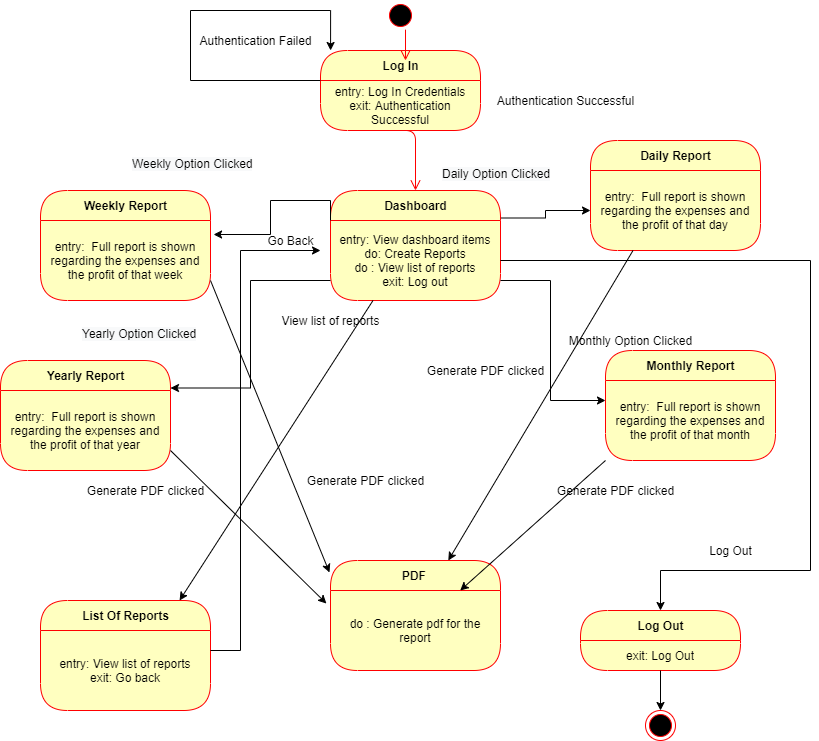

The diagram above was exported from draw.io. Its source (the exported page's mxGraphModel, read from the mxfile embedded in the PNG):
<mxGraphModel dx="868" dy="393" grid="1" gridSize="10" guides="1" tooltips="1" connect="1" arrows="1" fold="1" page="1" pageScale="1" pageWidth="850" pageHeight="1100" math="0" shadow="0">
  <root>
    <mxCell id="0" />
    <mxCell id="1" parent="0" />
    <mxCell id="WS9IwCwrJbe0_fbayfPI-1" value="Authentication Failed" style="text;html=1;align=center;verticalAlign=middle;resizable=0;points=[];autosize=1;strokeColor=none;" vertex="1" parent="1">
      <mxGeometry x="200" y="80" width="130" height="20" as="geometry" />
    </mxCell>
    <mxCell id="WS9IwCwrJbe0_fbayfPI-2" value="Authentication Successful" style="text;html=1;align=center;verticalAlign=middle;resizable=0;points=[];autosize=1;strokeColor=none;" vertex="1" parent="1">
      <mxGeometry x="500" y="140" width="150" height="20" as="geometry" />
    </mxCell>
    <mxCell id="WS9IwCwrJbe0_fbayfPI-3" value="Log In" style="swimlane;html=1;fontStyle=1;align=center;verticalAlign=middle;childLayout=stackLayout;horizontal=1;startSize=30;horizontalStack=0;resizeParent=0;resizeLast=1;container=0;fontColor=#000000;collapsible=0;rounded=1;arcSize=30;strokeColor=#ff0000;fillColor=#ffffc0;swimlaneFillColor=#ffffc0;dropTarget=0;" vertex="1" parent="1">
      <mxGeometry x="330" y="100" width="160" height="80" as="geometry" />
    </mxCell>
    <mxCell id="WS9IwCwrJbe0_fbayfPI-4" value="entry: Log In Credentials&lt;br&gt;exit: Authentication Successful" style="text;html=1;strokeColor=none;fillColor=none;align=center;verticalAlign=middle;spacingLeft=4;spacingRight=4;whiteSpace=wrap;overflow=hidden;rotatable=0;fontColor=#000000;" vertex="1" parent="WS9IwCwrJbe0_fbayfPI-3">
      <mxGeometry y="30" width="160" height="50" as="geometry" />
    </mxCell>
    <mxCell id="WS9IwCwrJbe0_fbayfPI-5" style="edgeStyle=orthogonalEdgeStyle;rounded=0;orthogonalLoop=1;jettySize=auto;html=1;exitX=0;exitY=0;exitDx=0;exitDy=0;entryX=0.063;entryY=0;entryDx=0;entryDy=0;entryPerimeter=0;" edge="1" parent="WS9IwCwrJbe0_fbayfPI-3" source="WS9IwCwrJbe0_fbayfPI-4" target="WS9IwCwrJbe0_fbayfPI-3">
      <mxGeometry relative="1" as="geometry">
        <mxPoint x="-90" y="-80" as="targetPoint" />
        <Array as="points">
          <mxPoint x="-130" y="30" />
          <mxPoint x="-130" y="-40" />
          <mxPoint x="10" y="-40" />
        </Array>
      </mxGeometry>
    </mxCell>
    <mxCell id="WS9IwCwrJbe0_fbayfPI-6" value="" style="edgeStyle=orthogonalEdgeStyle;html=1;verticalAlign=bottom;endArrow=open;endSize=8;strokeColor=#ff0000;entryX=0.5;entryY=0;entryDx=0;entryDy=0;startArrow=none;" edge="1" parent="1" source="WS9IwCwrJbe0_fbayfPI-7">
      <mxGeometry relative="1" as="geometry">
        <mxPoint x="415" y="110" as="targetPoint" />
        <mxPoint x="405" y="50" as="sourcePoint" />
        <Array as="points">
          <mxPoint x="415" y="50" />
        </Array>
      </mxGeometry>
    </mxCell>
    <mxCell id="WS9IwCwrJbe0_fbayfPI-7" value="" style="ellipse;html=1;shape=startState;fillColor=#000000;strokeColor=#ff0000;" vertex="1" parent="1">
      <mxGeometry x="395" y="50" width="30" height="30" as="geometry" />
    </mxCell>
    <mxCell id="WS9IwCwrJbe0_fbayfPI-8" value="" style="edgeStyle=orthogonalEdgeStyle;html=1;verticalAlign=bottom;endArrow=open;endSize=8;strokeColor=#ff0000;" edge="1" parent="1">
      <mxGeometry relative="1" as="geometry">
        <mxPoint x="425" y="240" as="targetPoint" />
        <mxPoint x="405" y="180" as="sourcePoint" />
        <Array as="points">
          <mxPoint x="425" y="180" />
          <mxPoint x="425" y="240" />
        </Array>
      </mxGeometry>
    </mxCell>
    <mxCell id="WS9IwCwrJbe0_fbayfPI-43" style="edgeStyle=orthogonalEdgeStyle;rounded=0;orthogonalLoop=1;jettySize=auto;html=1;exitX=1;exitY=0.25;exitDx=0;exitDy=0;" edge="1" parent="1" source="WS9IwCwrJbe0_fbayfPI-9" target="WS9IwCwrJbe0_fbayfPI-21">
      <mxGeometry relative="1" as="geometry" />
    </mxCell>
    <mxCell id="WS9IwCwrJbe0_fbayfPI-9" value="Dashboard" style="swimlane;html=1;fontStyle=1;align=center;verticalAlign=middle;childLayout=stackLayout;horizontal=1;startSize=30;horizontalStack=0;resizeParent=0;resizeLast=1;container=0;fontColor=#000000;collapsible=0;rounded=1;arcSize=30;strokeColor=#ff0000;fillColor=#ffffc0;swimlaneFillColor=#ffffc0;dropTarget=0;" vertex="1" parent="1">
      <mxGeometry x="340" y="240" width="170" height="110" as="geometry" />
    </mxCell>
    <mxCell id="WS9IwCwrJbe0_fbayfPI-10" value="entry: View dashboard items&lt;br&gt;do: Create Reports&lt;br&gt;do : View list of reports&lt;br&gt;exit: Log out" style="text;html=1;strokeColor=none;fillColor=none;align=center;verticalAlign=middle;spacingLeft=4;spacingRight=4;whiteSpace=wrap;overflow=hidden;rotatable=0;fontColor=#000000;" vertex="1" parent="WS9IwCwrJbe0_fbayfPI-9">
      <mxGeometry y="30" width="170" height="80" as="geometry" />
    </mxCell>
    <mxCell id="WS9IwCwrJbe0_fbayfPI-19" value="Daily Report" style="swimlane;html=1;fontStyle=1;align=center;verticalAlign=middle;childLayout=stackLayout;horizontal=1;startSize=30;horizontalStack=0;resizeParent=0;resizeLast=1;container=0;fontColor=#000000;collapsible=0;rounded=1;arcSize=30;strokeColor=#ff0000;fillColor=#ffffc0;swimlaneFillColor=#ffffc0;dropTarget=0;" vertex="1" parent="1">
      <mxGeometry x="600" y="190" width="170" height="110" as="geometry" />
    </mxCell>
    <mxCell id="WS9IwCwrJbe0_fbayfPI-21" value="entry:&amp;nbsp; Full report is shown regarding the expenses and the profit of that day" style="text;html=1;strokeColor=none;fillColor=none;align=center;verticalAlign=middle;spacingLeft=4;spacingRight=4;whiteSpace=wrap;overflow=hidden;rotatable=0;fontColor=#000000;" vertex="1" parent="WS9IwCwrJbe0_fbayfPI-19">
      <mxGeometry y="30" width="170" height="80" as="geometry" />
    </mxCell>
    <mxCell id="WS9IwCwrJbe0_fbayfPI-22" value="List Of Reports" style="swimlane;html=1;fontStyle=1;align=center;verticalAlign=middle;childLayout=stackLayout;horizontal=1;startSize=30;horizontalStack=0;resizeParent=0;resizeLast=1;container=0;fontColor=#000000;collapsible=0;rounded=1;arcSize=30;strokeColor=#ff0000;fillColor=#ffffc0;swimlaneFillColor=#ffffc0;dropTarget=0;" vertex="1" parent="1">
      <mxGeometry x="50" y="650" width="170" height="110" as="geometry" />
    </mxCell>
    <mxCell id="WS9IwCwrJbe0_fbayfPI-23" value="entry: View list of reports&lt;br&gt;exit: Go back" style="text;html=1;strokeColor=none;fillColor=none;align=center;verticalAlign=middle;spacingLeft=4;spacingRight=4;whiteSpace=wrap;overflow=hidden;rotatable=0;fontColor=#000000;" vertex="1" parent="WS9IwCwrJbe0_fbayfPI-22">
      <mxGeometry y="30" width="170" height="80" as="geometry" />
    </mxCell>
    <mxCell id="WS9IwCwrJbe0_fbayfPI-24" value="Weekly Report" style="swimlane;html=1;fontStyle=1;align=center;verticalAlign=middle;childLayout=stackLayout;horizontal=1;startSize=30;horizontalStack=0;resizeParent=0;resizeLast=1;container=0;fontColor=#000000;collapsible=0;rounded=1;arcSize=30;strokeColor=#ff0000;fillColor=#ffffc0;swimlaneFillColor=#ffffc0;dropTarget=0;" vertex="1" parent="1">
      <mxGeometry x="50" y="240" width="170" height="110" as="geometry" />
    </mxCell>
    <mxCell id="WS9IwCwrJbe0_fbayfPI-25" value="entry:&amp;nbsp; Full report is shown regarding the expenses and the profit of that week" style="text;html=1;strokeColor=none;fillColor=none;align=center;verticalAlign=middle;spacingLeft=4;spacingRight=4;whiteSpace=wrap;overflow=hidden;rotatable=0;fontColor=#000000;" vertex="1" parent="WS9IwCwrJbe0_fbayfPI-24">
      <mxGeometry y="30" width="170" height="80" as="geometry" />
    </mxCell>
    <mxCell id="WS9IwCwrJbe0_fbayfPI-28" value="Monthly Report" style="swimlane;html=1;fontStyle=1;align=center;verticalAlign=middle;childLayout=stackLayout;horizontal=1;startSize=30;horizontalStack=0;resizeParent=0;resizeLast=1;container=0;fontColor=#000000;collapsible=0;rounded=1;arcSize=30;strokeColor=#ff0000;fillColor=#ffffc0;swimlaneFillColor=#ffffc0;dropTarget=0;" vertex="1" parent="1">
      <mxGeometry x="615" y="400" width="170" height="110" as="geometry" />
    </mxCell>
    <mxCell id="WS9IwCwrJbe0_fbayfPI-29" value="entry:&amp;nbsp; Full report is shown regarding the expenses and the profit of that month" style="text;html=1;strokeColor=none;fillColor=none;align=center;verticalAlign=middle;spacingLeft=4;spacingRight=4;whiteSpace=wrap;overflow=hidden;rotatable=0;fontColor=#000000;" vertex="1" parent="WS9IwCwrJbe0_fbayfPI-28">
      <mxGeometry y="30" width="170" height="80" as="geometry" />
    </mxCell>
    <mxCell id="WS9IwCwrJbe0_fbayfPI-30" value="Yearly Report" style="swimlane;html=1;fontStyle=1;align=center;verticalAlign=middle;childLayout=stackLayout;horizontal=1;startSize=30;horizontalStack=0;resizeParent=0;resizeLast=1;container=0;fontColor=#000000;collapsible=0;rounded=1;arcSize=30;strokeColor=#ff0000;fillColor=#ffffc0;swimlaneFillColor=#ffffc0;dropTarget=0;" vertex="1" parent="1">
      <mxGeometry x="10" y="410" width="170" height="110" as="geometry" />
    </mxCell>
    <mxCell id="WS9IwCwrJbe0_fbayfPI-31" value="entry:&amp;nbsp; Full report is shown regarding the expenses and the profit of that year" style="text;html=1;strokeColor=none;fillColor=none;align=center;verticalAlign=middle;spacingLeft=4;spacingRight=4;whiteSpace=wrap;overflow=hidden;rotatable=0;fontColor=#000000;" vertex="1" parent="WS9IwCwrJbe0_fbayfPI-30">
      <mxGeometry y="30" width="170" height="80" as="geometry" />
    </mxCell>
    <mxCell id="WS9IwCwrJbe0_fbayfPI-33" value="entry: View Dashboard Items&lt;br&gt;do: Edit Supplier Form&lt;br&gt;do: Add Supplier Form&lt;br&gt;do: Delete Supplier Form&lt;br&gt;do: View Supplier List&lt;br&gt;do: Make Purchase&lt;br&gt;" style="text;html=1;strokeColor=none;fillColor=none;align=center;verticalAlign=middle;spacingLeft=4;spacingRight=4;whiteSpace=wrap;overflow=hidden;rotatable=0;fontColor=#000000;" vertex="1" parent="1">
      <mxGeometry x="350" y="680" width="170" height="-20" as="geometry" />
    </mxCell>
    <mxCell id="WS9IwCwrJbe0_fbayfPI-34" value="Log Out" style="swimlane;html=1;fontStyle=1;align=center;verticalAlign=middle;childLayout=stackLayout;horizontal=1;startSize=30;horizontalStack=0;resizeParent=0;resizeLast=1;container=0;fontColor=#000000;collapsible=0;rounded=1;arcSize=30;strokeColor=#ff0000;fillColor=#ffffc0;swimlaneFillColor=#ffffc0;dropTarget=0;" vertex="1" parent="1">
      <mxGeometry x="590" y="660" width="160" height="60" as="geometry" />
    </mxCell>
    <mxCell id="WS9IwCwrJbe0_fbayfPI-35" value="exit: Log Out" style="text;html=1;strokeColor=none;fillColor=none;align=center;verticalAlign=middle;spacingLeft=4;spacingRight=4;whiteSpace=wrap;overflow=hidden;rotatable=0;fontColor=#000000;" vertex="1" parent="WS9IwCwrJbe0_fbayfPI-34">
      <mxGeometry y="30" width="160" height="30" as="geometry" />
    </mxCell>
    <mxCell id="WS9IwCwrJbe0_fbayfPI-41" value="PDF&amp;nbsp;" style="swimlane;html=1;fontStyle=1;align=center;verticalAlign=middle;childLayout=stackLayout;horizontal=1;startSize=30;horizontalStack=0;resizeParent=0;resizeLast=1;container=0;fontColor=#000000;collapsible=0;rounded=1;arcSize=30;strokeColor=#ff0000;fillColor=#ffffc0;swimlaneFillColor=#ffffc0;dropTarget=0;" vertex="1" parent="1">
      <mxGeometry x="340" y="610" width="170" height="110" as="geometry" />
    </mxCell>
    <mxCell id="WS9IwCwrJbe0_fbayfPI-42" value="do : Generate pdf for the report" style="text;html=1;strokeColor=none;fillColor=none;align=center;verticalAlign=middle;spacingLeft=4;spacingRight=4;whiteSpace=wrap;overflow=hidden;rotatable=0;fontColor=#000000;" vertex="1" parent="WS9IwCwrJbe0_fbayfPI-41">
      <mxGeometry y="30" width="170" height="80" as="geometry" />
    </mxCell>
    <mxCell id="WS9IwCwrJbe0_fbayfPI-44" style="edgeStyle=orthogonalEdgeStyle;rounded=0;orthogonalLoop=1;jettySize=auto;html=1;exitX=1;exitY=0.75;exitDx=0;exitDy=0;entryX=0;entryY=0.25;entryDx=0;entryDy=0;" edge="1" parent="1" source="WS9IwCwrJbe0_fbayfPI-10" target="WS9IwCwrJbe0_fbayfPI-29">
      <mxGeometry relative="1" as="geometry">
        <Array as="points">
          <mxPoint x="560" y="330" />
          <mxPoint x="560" y="450" />
        </Array>
      </mxGeometry>
    </mxCell>
    <mxCell id="WS9IwCwrJbe0_fbayfPI-45" style="edgeStyle=orthogonalEdgeStyle;rounded=0;orthogonalLoop=1;jettySize=auto;html=1;exitX=0;exitY=0;exitDx=0;exitDy=0;entryX=1.018;entryY=0.175;entryDx=0;entryDy=0;entryPerimeter=0;" edge="1" parent="1" source="WS9IwCwrJbe0_fbayfPI-10" target="WS9IwCwrJbe0_fbayfPI-25">
      <mxGeometry relative="1" as="geometry" />
    </mxCell>
    <mxCell id="WS9IwCwrJbe0_fbayfPI-46" style="edgeStyle=orthogonalEdgeStyle;rounded=0;orthogonalLoop=1;jettySize=auto;html=1;exitX=0;exitY=0.75;exitDx=0;exitDy=0;entryX=1;entryY=0.25;entryDx=0;entryDy=0;" edge="1" parent="1" source="WS9IwCwrJbe0_fbayfPI-10" target="WS9IwCwrJbe0_fbayfPI-30">
      <mxGeometry relative="1" as="geometry" />
    </mxCell>
    <mxCell id="WS9IwCwrJbe0_fbayfPI-48" style="edgeStyle=none;rounded=0;orthogonalLoop=1;jettySize=auto;html=1;exitX=0;exitY=1;exitDx=0;exitDy=0;" edge="1" parent="1" source="WS9IwCwrJbe0_fbayfPI-29" target="WS9IwCwrJbe0_fbayfPI-42">
      <mxGeometry relative="1" as="geometry" />
    </mxCell>
    <mxCell id="WS9IwCwrJbe0_fbayfPI-49" style="edgeStyle=none;rounded=0;orthogonalLoop=1;jettySize=auto;html=1;exitX=1;exitY=0.75;exitDx=0;exitDy=0;entryX=-0.006;entryY=0.109;entryDx=0;entryDy=0;entryPerimeter=0;" edge="1" parent="1" source="WS9IwCwrJbe0_fbayfPI-25" target="WS9IwCwrJbe0_fbayfPI-41">
      <mxGeometry relative="1" as="geometry" />
    </mxCell>
    <mxCell id="WS9IwCwrJbe0_fbayfPI-50" style="edgeStyle=none;rounded=0;orthogonalLoop=1;jettySize=auto;html=1;exitX=1;exitY=0.75;exitDx=0;exitDy=0;entryX=-0.024;entryY=0.163;entryDx=0;entryDy=0;entryPerimeter=0;" edge="1" parent="1" source="WS9IwCwrJbe0_fbayfPI-31" target="WS9IwCwrJbe0_fbayfPI-42">
      <mxGeometry relative="1" as="geometry" />
    </mxCell>
    <mxCell id="WS9IwCwrJbe0_fbayfPI-51" value="Monthly Option Clicked" style="text;html=1;align=center;verticalAlign=middle;resizable=0;points=[];autosize=1;strokeColor=none;" vertex="1" parent="1">
      <mxGeometry x="570" y="380" width="140" height="20" as="geometry" />
    </mxCell>
    <mxCell id="WS9IwCwrJbe0_fbayfPI-52" value="&lt;span style=&quot;color: rgb(0 , 0 , 0) ; font-family: &amp;#34;helvetica&amp;#34; ; font-size: 12px ; font-style: normal ; font-weight: 400 ; letter-spacing: normal ; text-align: center ; text-indent: 0px ; text-transform: none ; word-spacing: 0px ; background-color: rgb(248 , 249 , 250) ; display: inline ; float: none&quot;&gt;Weekly Option Clicked&lt;/span&gt;" style="text;whiteSpace=wrap;html=1;" vertex="1" parent="1">
      <mxGeometry x="140" y="200" width="150" height="30" as="geometry" />
    </mxCell>
    <mxCell id="WS9IwCwrJbe0_fbayfPI-53" value="&lt;span style=&quot;color: rgb(0 , 0 , 0) ; font-family: &amp;#34;helvetica&amp;#34; ; font-size: 12px ; font-style: normal ; font-weight: 400 ; letter-spacing: normal ; text-align: center ; text-indent: 0px ; text-transform: none ; word-spacing: 0px ; background-color: rgb(248 , 249 , 250) ; display: inline ; float: none&quot;&gt;Daily Option Clicked&lt;/span&gt;" style="text;whiteSpace=wrap;html=1;" vertex="1" parent="1">
      <mxGeometry x="450" y="210" width="150" height="30" as="geometry" />
    </mxCell>
    <mxCell id="WS9IwCwrJbe0_fbayfPI-54" value="&lt;span style=&quot;color: rgb(0 , 0 , 0) ; font-family: &amp;#34;helvetica&amp;#34; ; font-size: 12px ; font-style: normal ; font-weight: 400 ; letter-spacing: normal ; text-align: center ; text-indent: 0px ; text-transform: none ; word-spacing: 0px ; background-color: rgb(248 , 249 , 250) ; display: inline ; float: none&quot;&gt;Yearly Option Clicked&lt;/span&gt;" style="text;whiteSpace=wrap;html=1;" vertex="1" parent="1">
      <mxGeometry x="90" y="370" width="150" height="30" as="geometry" />
    </mxCell>
    <mxCell id="WS9IwCwrJbe0_fbayfPI-55" value="Generate PDF clicked" style="text;html=1;align=center;verticalAlign=middle;resizable=0;points=[];autosize=1;strokeColor=none;" vertex="1" parent="1">
      <mxGeometry x="310" y="520" width="130" height="20" as="geometry" />
    </mxCell>
    <mxCell id="WS9IwCwrJbe0_fbayfPI-56" value="Generate PDF clicked" style="text;html=1;align=center;verticalAlign=middle;resizable=0;points=[];autosize=1;strokeColor=none;" vertex="1" parent="1">
      <mxGeometry x="430" y="410" width="130" height="20" as="geometry" />
    </mxCell>
    <mxCell id="WS9IwCwrJbe0_fbayfPI-57" value="Generate PDF clicked" style="text;html=1;align=center;verticalAlign=middle;resizable=0;points=[];autosize=1;strokeColor=none;" vertex="1" parent="1">
      <mxGeometry x="90" y="530" width="130" height="20" as="geometry" />
    </mxCell>
    <mxCell id="WS9IwCwrJbe0_fbayfPI-58" value="Generate PDF clicked" style="text;html=1;align=center;verticalAlign=middle;resizable=0;points=[];autosize=1;strokeColor=none;" vertex="1" parent="1">
      <mxGeometry x="560" y="530" width="130" height="20" as="geometry" />
    </mxCell>
    <mxCell id="WS9IwCwrJbe0_fbayfPI-59" style="edgeStyle=none;rounded=0;orthogonalLoop=1;jettySize=auto;html=1;exitX=0.25;exitY=1;exitDx=0;exitDy=0;" edge="1" parent="1" source="WS9IwCwrJbe0_fbayfPI-21" target="WS9IwCwrJbe0_fbayfPI-41">
      <mxGeometry relative="1" as="geometry" />
    </mxCell>
    <mxCell id="WS9IwCwrJbe0_fbayfPI-62" value="Log Out" style="text;html=1;align=center;verticalAlign=middle;resizable=0;points=[];autosize=1;strokeColor=none;" vertex="1" parent="1">
      <mxGeometry x="710" y="590" width="60" height="20" as="geometry" />
    </mxCell>
    <mxCell id="WS9IwCwrJbe0_fbayfPI-63" value="" style="ellipse;html=1;shape=endState;fillColor=#000000;strokeColor=#ff0000;" vertex="1" parent="1">
      <mxGeometry x="655" y="760" width="30" height="30" as="geometry" />
    </mxCell>
    <mxCell id="WS9IwCwrJbe0_fbayfPI-64" style="edgeStyle=none;rounded=0;orthogonalLoop=1;jettySize=auto;html=1;exitX=0.5;exitY=1;exitDx=0;exitDy=0;entryX=0.5;entryY=0;entryDx=0;entryDy=0;" edge="1" parent="1" source="WS9IwCwrJbe0_fbayfPI-35" target="WS9IwCwrJbe0_fbayfPI-63">
      <mxGeometry relative="1" as="geometry" />
    </mxCell>
    <mxCell id="WS9IwCwrJbe0_fbayfPI-67" style="edgeStyle=orthogonalEdgeStyle;rounded=0;orthogonalLoop=1;jettySize=auto;html=1;exitX=1;exitY=0.5;exitDx=0;exitDy=0;entryX=0.5;entryY=0;entryDx=0;entryDy=0;" edge="1" parent="1" source="WS9IwCwrJbe0_fbayfPI-10" target="WS9IwCwrJbe0_fbayfPI-34">
      <mxGeometry relative="1" as="geometry">
        <Array as="points">
          <mxPoint x="820" y="310" />
          <mxPoint x="820" y="620" />
          <mxPoint x="670" y="620" />
        </Array>
      </mxGeometry>
    </mxCell>
    <mxCell id="WS9IwCwrJbe0_fbayfPI-68" style="edgeStyle=none;rounded=0;orthogonalLoop=1;jettySize=auto;html=1;exitX=0.25;exitY=1;exitDx=0;exitDy=0;entryX=0.818;entryY=0;entryDx=0;entryDy=0;entryPerimeter=0;" edge="1" parent="1" source="WS9IwCwrJbe0_fbayfPI-10" target="WS9IwCwrJbe0_fbayfPI-22">
      <mxGeometry relative="1" as="geometry" />
    </mxCell>
    <mxCell id="WS9IwCwrJbe0_fbayfPI-70" value="View list of reports" style="text;html=1;align=center;verticalAlign=middle;resizable=0;points=[];autosize=1;strokeColor=none;" vertex="1" parent="1">
      <mxGeometry x="285" y="360" width="110" height="20" as="geometry" />
    </mxCell>
    <mxCell id="WS9IwCwrJbe0_fbayfPI-72" style="edgeStyle=orthogonalEdgeStyle;rounded=0;orthogonalLoop=1;jettySize=auto;html=1;exitX=1;exitY=0.25;exitDx=0;exitDy=0;" edge="1" parent="1" source="WS9IwCwrJbe0_fbayfPI-23">
      <mxGeometry relative="1" as="geometry">
        <mxPoint x="330" y="300" as="targetPoint" />
        <Array as="points">
          <mxPoint x="250" y="700" />
          <mxPoint x="250" y="300" />
        </Array>
      </mxGeometry>
    </mxCell>
    <mxCell id="WS9IwCwrJbe0_fbayfPI-73" value="Go Back" style="text;html=1;align=center;verticalAlign=middle;resizable=0;points=[];autosize=1;strokeColor=none;" vertex="1" parent="1">
      <mxGeometry x="270" y="280" width="60" height="20" as="geometry" />
    </mxCell>
  </root>
</mxGraphModel>